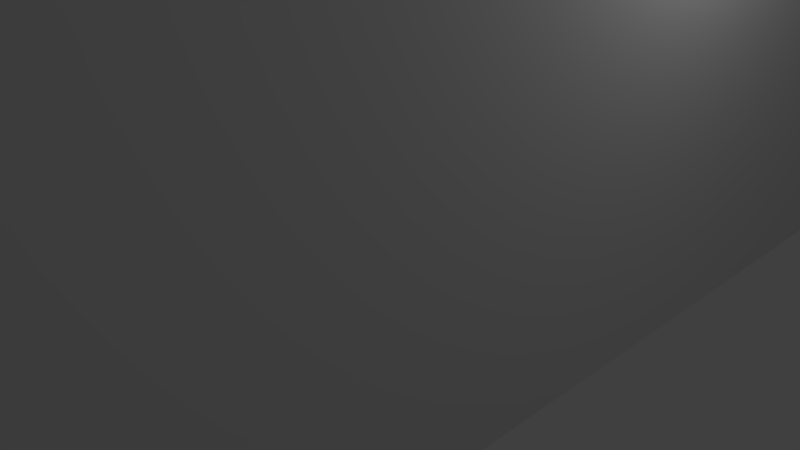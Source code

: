 # Source: podstawkad.blend  (saved by Blender 2.78.0; exported with 4.5.12 LTS)
import bpy
from mathutils import Matrix  # noqa: F401  (used for matrix-valued properties, if any)

bpy.ops.wm.read_factory_settings(use_empty=True)
scene = bpy.context.scene
scene.name = 'Scene'

# ---- collections
col_collection_1 = bpy.data.collections.new('Collection 1'); scene.collection.children.link(col_collection_1)

# ---- world
world_world = bpy.data.worlds.new('World'); scene.world = world_world
world_world.color = (0.05088, 0.05088, 0.05088)
world_world.use_sun_shadow = False
world_world.sun_shadow_jitter_overblur = 0.0
world_world.cycles.sampling_method = 'MANUAL'

# ---- cameras
cam_camera = bpy.data.cameras.new('Camera')
cam_camera.clip_end = 100.0
cam_camera.lens = 35.0
cam_camera.sensor_width = 32.0
cam_camera.sensor_height = 18.0
cam_camera.ortho_scale = 7.314
cam_camera.dof.focus_distance = 0.0
cam_camera.dof.aperture_fstop = 128.0

# ---- lights
light_lamp = bpy.data.lights.new('Lamp', 'POINT')
light_lamp.transmission_factor = 0.0
light_lamp.cutoff_distance = 30.0
light_lamp.energy = 100.0
light_lamp.shadow_buffer_clip_start = 1.001
light_lamp.shadow_soft_size = 0.1
light_lamp.shadow_maximum_resolution = 0.006
light_lamp.use_absolute_resolution = True

# ---- meshes
me_cube_001 = bpy.data.meshes.new('Cube.001')
me_cube_001.from_pydata([(-3.5, -9.893, -13.6), (-3.5, 9.607, -13.6), (-3.5, -9.893, 14.91), (-3.5, 9.607, 14.91), (0.0, -2.643, 14.91), (0.0, -2.643, -13.59), (1.618, -5.818, 14.91), (1.618, -5.818, -13.59), (1.782, -5.551, 14.91), (1.782, -5.551, -13.59), (1.902, -5.261, 14.91), (1.902, -5.261, -13.59), (1.414, -3.229, 14.91), (1.414, -3.229, -13.59), (1.975, -4.956, 14.91), (1.975, -4.956, -13.59), (-1.605e-06, -6.643, 14.91), (-1.605e-06, -6.643, -13.59), (0.618, -2.741, 14.91), (0.618, -2.741, -13.59), (2.0, -4.643, 14.91), (2.0, -4.643, -13.59), (-0.618, -6.545, 14.91), (-0.618, -6.545, -13.59), (-0.3129, -6.618, 14.91), (-0.3129, -6.618, -13.59), (0.3129, -6.618, 14.91), (0.3129, -6.618, -13.59), (1.176, -6.261, 14.91), (1.176, -6.261, -13.59), (-0.908, -6.425, 14.91), (-0.908, -6.425, -13.59), (1.618, -3.467, 14.91), (1.618, -3.467, -13.59), (0.3129, -2.667, 14.91), (0.3129, -2.667, -13.59), (1.782, -3.735, 14.91), (1.782, -3.735, -13.59), (1.975, -4.33, 14.91), (1.975, -4.33, -13.59), (0.908, -6.425, 14.91), (0.908, -6.425, -13.59), (1.414, -6.057, 14.91), (1.414, -6.057, -13.59), (0.618, -6.545, 14.91), (0.618, -6.545, -13.59), (1.176, -3.025, 14.91), (1.176, -3.025, -13.59), (0.908, -2.861, 14.91), (0.908, -2.861, -13.59), (-1.414, -3.229, 14.91), (-1.414, -3.229, -13.59), (-1.618, -3.467, 14.91), (-1.618, -3.467, -13.59), (-0.908, -2.861, 14.91), (-0.908, -2.861, -13.59), (-0.618, -2.741, 14.91), (-0.618, -2.741, -13.59), (-1.902, -5.261, 14.91), (-1.902, -5.261, -13.59), (-1.975, -4.956, 14.91), (-1.975, -4.956, -13.59), (-1.975, -4.33, 14.91), (-1.975, -4.33, -13.59), (-1.902, -4.025, 14.91), (-1.902, -4.025, -13.59), (-1.782, -5.551, 14.91), (-1.782, -5.551, -13.59), (-0.3129, -2.667, 14.91), (-0.3129, -2.667, -13.59), (-1.176, -6.261, 14.91), (-1.176, -6.261, -13.59), (-2.0, -4.643, 14.91), (-2.0, -4.643, -13.59), (1.902, -4.025, 14.91), (1.902, -4.025, -13.59), (-1.414, -6.057, 14.91), (-1.414, -6.057, -13.59), (-1.176, -3.025, 14.91), (-1.176, -3.025, -13.59), (-1.618, -5.818, 14.91), (-1.618, -5.818, -13.59), (-1.782, -3.735, 14.91), (-1.782, -3.735, -13.59), (0.0, 6.657, 14.91), (0.0, 6.657, -13.59), (1.618, 3.482, 14.91), (1.618, 3.482, -13.59), (1.782, 3.749, 14.91), (1.782, 3.749, -13.59), (1.902, 4.039, 14.91), (1.902, 4.039, -13.59), (1.414, 6.071, 14.91), (1.414, 6.071, -13.59), (1.975, 4.344, 14.91), (1.975, 4.344, -13.59), (-1.605e-06, 2.657, 14.91), (-1.605e-06, 2.657, -13.59), (0.618, 6.559, 14.91), (0.618, 6.559, -13.59), (2.0, 4.657, 14.91), (2.0, 4.657, -13.59), (-0.618, 2.755, 14.91), (-0.618, 2.755, -13.59), (-0.3129, 2.682, 14.91), (-0.3129, 2.682, -13.59), (0.3129, 2.682, 14.91), (0.3129, 2.682, -13.59), (1.176, 3.039, 14.91), (1.176, 3.039, -13.59), (-0.908, 2.875, 14.91), (-0.908, 2.875, -13.6), (1.618, 5.833, 14.91), (1.618, 5.833, -13.59), (0.3129, 6.633, 14.91), (0.3129, 6.633, -13.59), (1.782, 5.565, 14.91), (1.782, 5.565, -13.59), (1.975, 4.97, 14.91), (1.975, 4.97, -13.59), (0.908, 2.875, 14.9), (0.908, 2.875, -13.59), (1.414, 3.243, 14.9), (1.414, 3.243, -13.59), (0.618, 2.755, 14.91), (0.618, 2.755, -13.59), (1.176, 6.275, 14.91), (1.176, 6.275, -13.59), (0.908, 6.439, 14.91), (0.908, 6.439, -13.59), (-1.414, 6.071, 14.91), (-1.414, 6.071, -13.59), (-1.618, 5.833, 14.91), (-1.618, 5.833, -13.59), (-0.908, 6.439, 14.91), (-0.908, 6.439, -13.59), (-0.618, 6.559, 14.91), (-0.618, 6.559, -13.59), (-1.902, 4.039, 14.91), (-1.902, 4.039, -13.6), (-1.975, 4.344, 14.91), (-1.975, 4.344, -13.6), (-1.975, 4.97, 14.91), (-1.975, 4.97, -13.59), (-1.902, 5.275, 14.91), (-1.902, 5.275, -13.59), (-1.782, 3.749, 14.91), (-1.782, 3.749, -13.6), (-0.3129, 6.633, 14.91), (-0.3129, 6.633, -13.59), (-1.176, 3.039, 14.91), (-1.176, 3.039, -13.59), (-2.0, 4.657, 14.91), (-2.0, 4.657, -13.6), (1.902, 5.275, 14.91), (1.902, 5.275, -13.59), (-1.414, 3.243, 14.91), (-1.414, 3.243, -13.59), (-1.176, 6.275, 14.91), (-1.176, 6.275, -13.59), (-1.618, 3.482, 14.91), (-1.618, 3.482, -13.6), (-1.782, 5.565, 14.91), (-1.782, 5.565, -13.59), (3.5, -2.24, -9.475), (-3.5, -2.24, -9.475), (3.5, 2.24, -9.475), (-3.5, 2.24, -9.475), (-3.5, -2.24, -7.225), (3.5, 2.24, -7.075), (-3.5, 2.24, -7.075), (3.5, -2.24, -7.075), (-3.5, -2.24, -7.075), (3.5, -2.356, -13.6), (3.5, 3.511, -13.6), (3.5, -5.893, -13.6), (-0.5, -9.893, -13.6), (2.401, -6.047, -13.59), (3.478, -6.311, -13.6), (3.413, -6.725, -13.6), (3.304, -7.129, -13.6), (3.154, -7.52, -13.6), (2.964, -7.893, -13.6), (2.736, -8.244, -13.6), (2.473, -8.569, -13.6), (2.177, -8.865, -13.6), (1.851, -9.129, -13.6), (1.5, -9.357, -13.6), (1.127, -9.547, -13.6), (0.7361, -9.697, -13.6), (0.3316, -9.805, -13.6), (-0.08189, -9.871, -13.6), (-0.5, 9.607, -13.6), (3.5, 5.607, -13.6), (2.34, 5.779, -13.59), (-0.08189, 9.585, -13.6), (0.3316, 9.52, -13.6), (0.7361, 9.411, -13.6), (1.127, 9.261, -13.6), (1.5, 9.071, -13.6), (1.851, 8.843, -13.6), (2.177, 8.58, -13.6), (2.473, 8.284, -13.6), (2.736, 7.958, -13.6), (2.964, 7.607, -13.6), (3.154, 7.234, -13.6), (3.304, 6.843, -13.6), (3.413, 6.439, -13.6), (3.478, 6.025, -13.6), (3.5, 5.607, 14.91), (-0.5, 9.607, 14.91), (2.34, 5.779, 14.91), (3.478, 6.025, 14.91), (3.413, 6.439, 14.91), (3.304, 6.843, 14.91), (3.154, 7.234, 14.91), (2.964, 7.607, 14.91), (2.736, 7.958, 14.91), (2.473, 8.284, 14.91), (2.177, 8.58, 14.91), (1.851, 8.843, 14.91), (1.5, 9.071, 14.91), (1.127, 9.261, 14.91), (0.7361, 9.411, 14.91), (0.3316, 9.52, 14.91), (-0.08189, 9.585, 14.91), (-0.5, -9.893, 14.91), (3.5, -5.893, 14.91), (2.401, -6.047, 14.91), (-0.08189, -9.871, 14.91), (0.3316, -9.805, 14.91), (0.7361, -9.697, 14.91), (1.127, -9.547, 14.91), (1.5, -9.357, 14.91), (1.851, -9.129, 14.91), (2.177, -8.865, 14.91), (2.473, -8.569, 14.91), (2.736, -8.244, 14.91), (2.964, -7.893, 14.91), (3.154, -7.52, 14.91), (3.304, -7.129, 14.91), (3.413, -6.725, 14.91), (3.478, -6.311, 14.91)], [], [(1, 192, 194, 101, 119, 155, 117, 113, 93, 127, 129, 99, 115, 85, 149, 137, 135, 159, 131, 133, 163, 145, 143, 153), (1, 3, 210, 192), (0, 2, 3, 1, 170, 172, 168), (3, 152, 142, 144, 162, 132, 130, 158, 134, 136, 148, 84, 114, 98, 128, 126, 92, 112, 116, 154, 118, 100, 211, 210), (226, 228, 20, 14, 10, 8, 6, 42, 28, 40, 44, 26, 16, 24, 22, 30, 70, 76, 80, 66, 58, 60, 72, 2), (141, 139, 147, 161, 157, 151, 111, 103, 105, 97, 107, 125, 121, 109, 123, 87, 89, 91, 95, 101, 194, 193, 174, 173, 175, 177, 21, 39, 75, 37, 33, 13, 47, 49, 19, 35, 5, 69, 57, 55, 79, 51, 53, 83, 65, 63, 73, 0, 1, 153), (39, 38, 74, 75), (51, 50, 52, 53), (53, 52, 82, 83), (11, 10, 14, 15), (15, 14, 20, 21), (77, 76, 70, 71), (37, 36, 32, 33), (75, 74, 36, 37), (13, 12, 46, 47), (83, 82, 64, 65), (41, 40, 28, 29), (67, 66, 80, 81), (29, 28, 42, 43), (65, 64, 62, 63), (47, 46, 48, 49), (27, 26, 44, 45), (176, 226, 2, 0), (49, 48, 18, 19), (9, 8, 10, 11), (61, 60, 58, 59), (81, 80, 76, 77), (63, 62, 72, 73), (79, 78, 50, 51), (7, 6, 8, 9), (17, 16, 26, 27), (23, 22, 24, 25), (35, 34, 4, 5), (33, 32, 12, 13), (71, 70, 30, 31), (21, 20, 38, 39), (45, 44, 40, 41), (57, 56, 54, 55), (73, 72, 60, 61), (19, 18, 34, 35), (31, 30, 22, 23), (43, 42, 6, 7), (59, 58, 66, 67), (5, 4, 68, 69), (69, 68, 56, 57), (25, 24, 16, 17), (55, 54, 78, 79), (119, 118, 154, 155), (131, 130, 132, 133), (133, 132, 162, 163), (91, 90, 94, 95), (95, 94, 100, 101), (157, 156, 150, 151), (117, 116, 112, 113), (155, 154, 116, 117), (93, 92, 126, 127), (163, 162, 144, 145), (121, 120, 108, 109), (147, 146, 160, 161), (109, 108, 122, 123), (145, 144, 142, 143), (127, 126, 128, 129), (107, 106, 124, 125), (173, 164, 171, 169, 166, 174, 193, 209, 227, 175), (129, 128, 98, 99), (89, 88, 90, 91), (141, 140, 138, 139), (161, 160, 156, 157), (143, 142, 152, 153), (159, 158, 130, 131), (87, 86, 88, 89), (97, 96, 106, 107), (103, 102, 104, 105), (115, 114, 84, 85), (113, 112, 92, 93), (151, 150, 110, 111), (101, 100, 118, 119), (125, 124, 120, 121), (137, 136, 134, 135), (153, 152, 140, 141), (99, 98, 114, 115), (111, 110, 102, 103), (123, 122, 86, 87), (139, 138, 146, 147), (209, 211, 100, 94, 90, 88, 86, 122, 108, 120, 124, 106, 96, 104, 102, 110, 150, 156, 160, 146, 138, 140, 152, 3, 2, 72, 62, 64, 82, 52, 50, 78, 54, 56, 68, 4, 34, 18, 48, 46, 12, 32, 36, 74, 38, 20, 228, 227), (85, 84, 148, 149), (149, 148, 136, 137), (105, 104, 96, 97), (135, 134, 158, 159), (167, 166, 169, 170), (165, 167, 170, 1, 0, 168), (165, 164, 166, 167), (171, 172, 170, 169), (164, 165, 168, 172, 171), (174, 166, 164, 173), (175, 178, 177), (178, 179, 177), (179, 180, 177), (180, 181, 177), (181, 182, 177), (182, 183, 177), (183, 184, 177), (184, 185, 177), (185, 186, 177), (186, 187, 177), (187, 188, 177), (188, 189, 177), (189, 190, 177), (190, 191, 177), (191, 176, 177), (192, 195, 194), (195, 196, 194), (196, 197, 194), (197, 198, 194), (198, 199, 194), (199, 200, 194), (200, 201, 194), (201, 202, 194), (202, 203, 194), (203, 204, 194), (204, 205, 194), (205, 206, 194), (206, 207, 194), (207, 208, 194), (208, 193, 194), (209, 212, 211), (212, 213, 211), (213, 214, 211), (214, 215, 211), (215, 216, 211), (216, 217, 211), (217, 218, 211), (218, 219, 211), (219, 220, 211), (220, 221, 211), (221, 222, 211), (222, 223, 211), (223, 224, 211), (224, 225, 211), (225, 210, 211), (226, 229, 228), (229, 230, 228), (230, 231, 228), (231, 232, 228), (232, 233, 228), (233, 234, 228), (234, 235, 228), (235, 236, 228), (236, 237, 228), (237, 238, 228), (238, 239, 228), (239, 240, 228), (240, 241, 228), (241, 242, 228), (242, 227, 228), (175, 227, 242, 178), (178, 242, 241, 179), (179, 241, 240, 180), (180, 240, 239, 181), (181, 239, 238, 182), (182, 238, 237, 183), (183, 237, 236, 184), (184, 236, 235, 185), (185, 235, 234, 186), (186, 234, 233, 187), (187, 233, 232, 188), (188, 232, 231, 189), (189, 231, 230, 190), (190, 230, 229, 191), (191, 229, 226, 176), (209, 193, 208, 212), (212, 208, 207, 213), (213, 207, 206, 214), (214, 206, 205, 215), (215, 205, 204, 216), (216, 204, 203, 217), (217, 203, 202, 218), (218, 202, 201, 219), (219, 201, 200, 220), (220, 200, 199, 221), (221, 199, 198, 222), (222, 198, 197, 223), (223, 197, 196, 224), (224, 196, 195, 225), (225, 195, 192, 210), (0, 73, 61, 59, 67, 81, 77, 71, 31, 23, 25, 17, 27, 45, 41, 29, 43, 7, 9, 11, 15, 21, 177, 176)])
me_cube_001.use_remesh_preserve_volume = False
me_cube_001.use_remesh_preserve_attributes = False
me_cube_001.use_mirror_vertex_groups = False
me_cube_001.update()

# ---- objects
ob_cube = bpy.data.objects.new('Cube', me_cube_001)
ob_lamp = bpy.data.objects.new('Lamp', light_lamp)
ob_camera = bpy.data.objects.new('Camera', cam_camera)

# ---- transforms, parenting, visibility, modifiers, constraints
ob_cube.location = (0.0, 0.0, 13.6)
ob_cube.lineart.crease_threshold = 0.0
ob_lamp.location = (4.076, 1.005, 5.904)
ob_lamp.rotation_euler = (0.6503, 0.05522, 1.866)
ob_lamp.lock_rotations_4d = False
ob_lamp.empty_display_type = 'ARROWS'
ob_lamp.color = (0.0, 0.0, 0.0, 0.0)
ob_lamp.lineart.crease_threshold = 0.0
ob_camera.location = (7.481, -6.508, 5.344)
ob_camera.rotation_euler = (1.109, 0.0, 0.8149)
ob_camera.lock_rotations_4d = False
ob_camera.empty_display_type = 'ARROWS'
ob_camera.color = (0.0, 0.0, 0.0, 0.0)
ob_camera.display_type = 'WIRE'
ob_camera.lineart.crease_threshold = 0.0

# ---- collection membership
col_collection_1.objects.link(ob_cube)
col_collection_1.objects.link(ob_lamp)
col_collection_1.objects.link(ob_camera)

# ---- scene / render settings (as saved in the file)
scene.camera = ob_camera
scene.frame_start = 1; scene.frame_end = 250; scene.frame_set(1)
scene.render.engine = 'BLENDER_EEVEE_NEXT'
scene.render.resolution_percentage = 50
scene.render.dither_intensity = 0.0
scene.cycles.use_denoising = False
scene.cycles.samples = 128
scene.cycles.sampling_pattern = 'TABULATED_SOBOL'
scene.cycles.light_sampling_threshold = 0.0
scene.cycles.use_adaptive_sampling = False
scene.cycles.use_light_tree = False
scene.cycles.blur_glossy = 0.0
scene.cycles.sample_clamp_indirect = 0.0
scene.view_settings.view_transform = 'Standard'
bpy.context.view_layer.update()
